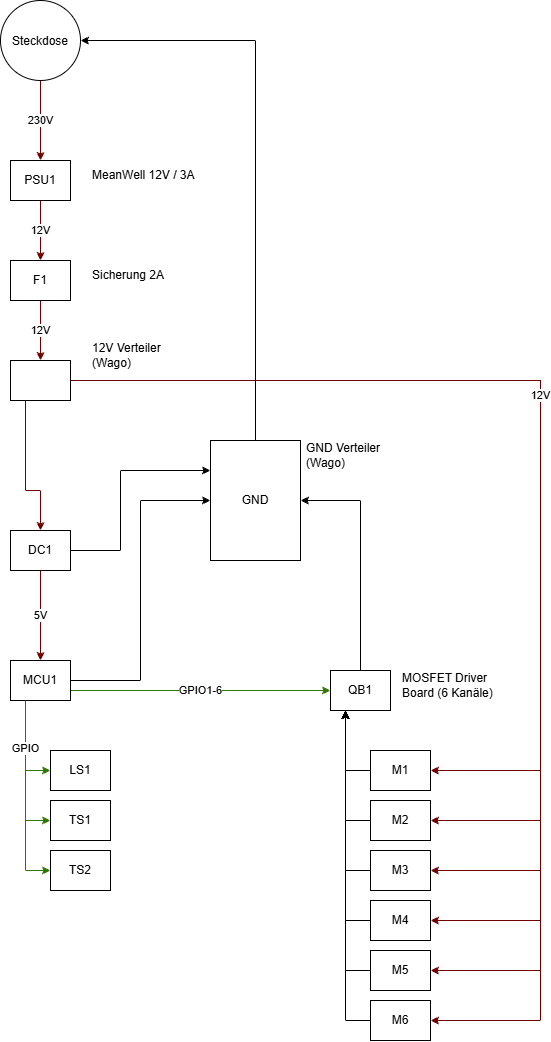

The diagram above was exported from draw.io. Its source (the exported page's mxGraphModel, read from the mxfile embedded in the PNG):
<mxGraphModel dx="1198" dy="1102" grid="1" gridSize="10" guides="1" tooltips="1" connect="1" arrows="1" fold="1" page="1" pageScale="1" pageWidth="827" pageHeight="1169" background="light-dark(#ffffff, #121212)" math="0" shadow="0">
  <root>
    <mxCell id="0" />
    <mxCell id="1" parent="0" />
    <mxCell id="haUIM5n60mRHFLbLrk9Q-6" edge="1" parent="1" source="haUIM5n60mRHFLbLrk9Q-1" style="edgeStyle=orthogonalEdgeStyle;rounded=0;orthogonalLoop=1;jettySize=auto;html=1;exitX=0.5;exitY=1;exitDx=0;exitDy=0;entryX=0.5;entryY=0;entryDx=0;entryDy=0;fillColor=#a20025;strokeColor=#6F0000;" target="haUIM5n60mRHFLbLrk9Q-4" value="12V">
      <mxGeometry relative="1" as="geometry" />
    </mxCell>
    <mxCell id="haUIM5n60mRHFLbLrk9Q-1" parent="1" style="rounded=0;whiteSpace=wrap;html=1;" value="PSU1" vertex="1">
      <mxGeometry height="40" width="60" x="120" y="200" as="geometry" />
    </mxCell>
    <mxCell id="haUIM5n60mRHFLbLrk9Q-2" edge="1" parent="1" style="endArrow=classic;html=1;rounded=0;entryX=0.5;entryY=0;entryDx=0;entryDy=0;fillColor=#a20025;strokeColor=#6F0000;" target="haUIM5n60mRHFLbLrk9Q-1" value="230V">
      <mxGeometry height="50" relative="1" width="50" as="geometry">
        <mxPoint x="150" y="120" as="sourcePoint" />
        <mxPoint x="190" y="540" as="targetPoint" />
      </mxGeometry>
    </mxCell>
    <mxCell id="haUIM5n60mRHFLbLrk9Q-3" parent="1" style="text;html=1;whiteSpace=wrap;strokeColor=none;fillColor=none;align=left;verticalAlign=middle;rounded=0;" value="MeanWell 12V / 3A" vertex="1">
      <mxGeometry height="30" width="110" x="200" y="200" as="geometry" />
    </mxCell>
    <mxCell id="haUIM5n60mRHFLbLrk9Q-8" edge="1" parent="1" source="haUIM5n60mRHFLbLrk9Q-4" style="edgeStyle=orthogonalEdgeStyle;rounded=0;orthogonalLoop=1;jettySize=auto;html=1;exitX=0.5;exitY=1;exitDx=0;exitDy=0;entryX=0.5;entryY=0;entryDx=0;entryDy=0;fillColor=#a20025;strokeColor=#6F0000;" target="haUIM5n60mRHFLbLrk9Q-7" value="12V">
      <mxGeometry relative="1" as="geometry" />
    </mxCell>
    <mxCell id="haUIM5n60mRHFLbLrk9Q-4" parent="1" style="rounded=0;whiteSpace=wrap;html=1;" value="F1" vertex="1">
      <mxGeometry height="40" width="60" x="120" y="300" as="geometry" />
    </mxCell>
    <mxCell id="haUIM5n60mRHFLbLrk9Q-5" parent="1" style="text;html=1;whiteSpace=wrap;strokeColor=none;fillColor=none;align=left;verticalAlign=middle;rounded=0;" value="Sicherung 2A" vertex="1">
      <mxGeometry height="30" width="110" x="200" y="300" as="geometry" />
    </mxCell>
    <mxCell id="haUIM5n60mRHFLbLrk9Q-11" edge="1" parent="1" source="haUIM5n60mRHFLbLrk9Q-7" style="edgeStyle=orthogonalEdgeStyle;rounded=0;orthogonalLoop=1;jettySize=auto;html=1;exitX=0.25;exitY=1;exitDx=0;exitDy=0;fillColor=#a20025;strokeColor=#6F0000;" target="haUIM5n60mRHFLbLrk9Q-10">
      <mxGeometry relative="1" as="geometry">
        <Array as="points">
          <mxPoint x="135" y="530" />
          <mxPoint x="150" y="530" />
        </Array>
      </mxGeometry>
    </mxCell>
    <mxCell id="haUIM5n60mRHFLbLrk9Q-42" edge="1" parent="1" source="haUIM5n60mRHFLbLrk9Q-7" style="edgeStyle=orthogonalEdgeStyle;rounded=0;orthogonalLoop=1;jettySize=auto;html=1;exitX=1;exitY=0.5;exitDx=0;exitDy=0;entryX=1;entryY=0.5;entryDx=0;entryDy=0;fillColor=#a20025;strokeColor=#6F0000;" target="haUIM5n60mRHFLbLrk9Q-29">
      <mxGeometry relative="1" as="geometry">
        <Array as="points">
          <mxPoint x="650" y="420" />
          <mxPoint x="650" y="860" />
        </Array>
      </mxGeometry>
    </mxCell>
    <mxCell id="haUIM5n60mRHFLbLrk9Q-43" edge="1" parent="1" source="haUIM5n60mRHFLbLrk9Q-7" style="edgeStyle=orthogonalEdgeStyle;rounded=0;orthogonalLoop=1;jettySize=auto;html=1;exitX=1;exitY=0.5;exitDx=0;exitDy=0;entryX=1;entryY=0.5;entryDx=0;entryDy=0;fillColor=#a20025;strokeColor=#6F0000;" target="haUIM5n60mRHFLbLrk9Q-30">
      <mxGeometry relative="1" as="geometry">
        <Array as="points">
          <mxPoint x="650" y="420" />
          <mxPoint x="650" y="910" />
        </Array>
      </mxGeometry>
    </mxCell>
    <mxCell id="haUIM5n60mRHFLbLrk9Q-44" edge="1" parent="1" source="haUIM5n60mRHFLbLrk9Q-7" style="edgeStyle=orthogonalEdgeStyle;rounded=0;orthogonalLoop=1;jettySize=auto;html=1;exitX=1;exitY=0.5;exitDx=0;exitDy=0;entryX=1;entryY=0.5;entryDx=0;entryDy=0;fillColor=#a20025;strokeColor=#6F0000;" target="haUIM5n60mRHFLbLrk9Q-31">
      <mxGeometry relative="1" as="geometry">
        <Array as="points">
          <mxPoint x="650" y="420" />
          <mxPoint x="650" y="960" />
        </Array>
      </mxGeometry>
    </mxCell>
    <mxCell id="haUIM5n60mRHFLbLrk9Q-45" edge="1" parent="1" source="haUIM5n60mRHFLbLrk9Q-7" style="edgeStyle=orthogonalEdgeStyle;rounded=0;orthogonalLoop=1;jettySize=auto;html=1;exitX=1;exitY=0.5;exitDx=0;exitDy=0;entryX=1;entryY=0.5;entryDx=0;entryDy=0;fillColor=#a20025;strokeColor=#6F0000;" target="haUIM5n60mRHFLbLrk9Q-32">
      <mxGeometry relative="1" as="geometry">
        <Array as="points">
          <mxPoint x="650" y="420" />
          <mxPoint x="650" y="1010" />
        </Array>
      </mxGeometry>
    </mxCell>
    <mxCell id="haUIM5n60mRHFLbLrk9Q-46" edge="1" parent="1" source="haUIM5n60mRHFLbLrk9Q-7" style="edgeStyle=orthogonalEdgeStyle;rounded=0;orthogonalLoop=1;jettySize=auto;html=1;exitX=1;exitY=0.5;exitDx=0;exitDy=0;entryX=1;entryY=0.5;entryDx=0;entryDy=0;fillColor=#a20025;strokeColor=#6F0000;" target="haUIM5n60mRHFLbLrk9Q-33">
      <mxGeometry relative="1" as="geometry">
        <Array as="points">
          <mxPoint x="650" y="420" />
          <mxPoint x="650" y="1060" />
        </Array>
      </mxGeometry>
    </mxCell>
    <mxCell id="haUIM5n60mRHFLbLrk9Q-7" parent="1" style="rounded=0;whiteSpace=wrap;html=1;" value="" vertex="1">
      <mxGeometry height="40" width="60" x="120" y="400" as="geometry" />
    </mxCell>
    <mxCell id="haUIM5n60mRHFLbLrk9Q-9" parent="1" style="text;html=1;whiteSpace=wrap;strokeColor=none;fillColor=none;align=left;verticalAlign=middle;rounded=0;" value="12V Verteiler (Wago)" vertex="1">
      <mxGeometry height="30" width="110" x="200" y="380" as="geometry" />
    </mxCell>
    <mxCell id="haUIM5n60mRHFLbLrk9Q-21" edge="1" parent="1" source="haUIM5n60mRHFLbLrk9Q-10" style="edgeStyle=orthogonalEdgeStyle;rounded=0;orthogonalLoop=1;jettySize=auto;html=1;exitX=0.5;exitY=1;exitDx=0;exitDy=0;fillColor=#a20025;strokeColor=#6F0000;" target="haUIM5n60mRHFLbLrk9Q-12" value="5V">
      <mxGeometry relative="1" as="geometry" />
    </mxCell>
    <mxCell id="haUIM5n60mRHFLbLrk9Q-57" edge="1" parent="1" source="haUIM5n60mRHFLbLrk9Q-10" style="edgeStyle=orthogonalEdgeStyle;rounded=0;orthogonalLoop=1;jettySize=auto;html=1;exitX=1;exitY=0.5;exitDx=0;exitDy=0;entryX=0;entryY=0.25;entryDx=0;entryDy=0;" target="haUIM5n60mRHFLbLrk9Q-22">
      <mxGeometry relative="1" as="geometry">
        <Array as="points">
          <mxPoint x="230" y="590" />
          <mxPoint x="230" y="510" />
        </Array>
      </mxGeometry>
    </mxCell>
    <mxCell id="haUIM5n60mRHFLbLrk9Q-10" parent="1" style="rounded=0;whiteSpace=wrap;html=1;" value="DC1" vertex="1">
      <mxGeometry height="40" width="60" x="120" y="570" as="geometry" />
    </mxCell>
    <mxCell id="haUIM5n60mRHFLbLrk9Q-19" edge="1" parent="1" source="haUIM5n60mRHFLbLrk9Q-12" style="edgeStyle=orthogonalEdgeStyle;rounded=0;orthogonalLoop=1;jettySize=auto;html=1;exitX=0.25;exitY=1;exitDx=0;exitDy=0;entryX=0;entryY=0.5;entryDx=0;entryDy=0;fillColor=#60a917;strokeColor=#2D7600;" target="haUIM5n60mRHFLbLrk9Q-14">
      <mxGeometry relative="1" as="geometry" />
    </mxCell>
    <mxCell id="haUIM5n60mRHFLbLrk9Q-20" edge="1" parent="1" source="haUIM5n60mRHFLbLrk9Q-12" style="edgeStyle=orthogonalEdgeStyle;rounded=0;orthogonalLoop=1;jettySize=auto;html=1;exitX=0.25;exitY=1;exitDx=0;exitDy=0;entryX=0;entryY=0.5;entryDx=0;entryDy=0;fillColor=#60a917;strokeColor=#2D7600;" target="haUIM5n60mRHFLbLrk9Q-15" value="&lt;div&gt;&lt;br&gt;&lt;/div&gt;&lt;div&gt;&lt;br&gt;&lt;/div&gt;">
      <mxGeometry relative="1" as="geometry" />
    </mxCell>
    <mxCell id="haUIM5n60mRHFLbLrk9Q-23" edge="1" parent="1" source="haUIM5n60mRHFLbLrk9Q-12" style="edgeStyle=orthogonalEdgeStyle;rounded=0;orthogonalLoop=1;jettySize=auto;html=1;exitX=1;exitY=0.5;exitDx=0;exitDy=0;entryX=0;entryY=0.5;entryDx=0;entryDy=0;" target="haUIM5n60mRHFLbLrk9Q-22">
      <mxGeometry relative="1" as="geometry" />
    </mxCell>
    <mxCell id="haUIM5n60mRHFLbLrk9Q-27" edge="1" parent="1" source="haUIM5n60mRHFLbLrk9Q-12" style="edgeStyle=orthogonalEdgeStyle;rounded=0;orthogonalLoop=1;jettySize=auto;html=1;exitX=1;exitY=0.75;exitDx=0;exitDy=0;entryX=0;entryY=0.5;entryDx=0;entryDy=0;fillColor=#60a917;strokeColor=#2D7600;" target="haUIM5n60mRHFLbLrk9Q-24" value="GPIO1-6">
      <mxGeometry relative="1" as="geometry" />
    </mxCell>
    <mxCell id="haUIM5n60mRHFLbLrk9Q-12" parent="1" style="rounded=0;whiteSpace=wrap;html=1;" value="MCU1" vertex="1">
      <mxGeometry height="40" width="60" x="120" y="700" as="geometry" />
    </mxCell>
    <mxCell id="haUIM5n60mRHFLbLrk9Q-13" parent="1" style="rounded=0;whiteSpace=wrap;html=1;" value="LS1" vertex="1">
      <mxGeometry height="40" width="60" x="160" y="790" as="geometry" />
    </mxCell>
    <mxCell id="haUIM5n60mRHFLbLrk9Q-14" parent="1" style="rounded=0;whiteSpace=wrap;html=1;" value="TS1" vertex="1">
      <mxGeometry height="40" width="60" x="160" y="840" as="geometry" />
    </mxCell>
    <mxCell id="haUIM5n60mRHFLbLrk9Q-15" parent="1" style="rounded=0;whiteSpace=wrap;html=1;" value="TS2" vertex="1">
      <mxGeometry height="40" width="60" x="160" y="890" as="geometry" />
    </mxCell>
    <mxCell id="haUIM5n60mRHFLbLrk9Q-18" edge="1" parent="1" source="haUIM5n60mRHFLbLrk9Q-12" style="edgeStyle=orthogonalEdgeStyle;rounded=0;orthogonalLoop=1;jettySize=auto;html=1;exitX=0.25;exitY=1;exitDx=0;exitDy=0;entryX=0;entryY=0.5;entryDx=0;entryDy=0;fillColor=#60a917;strokeColor=#2D7600;" target="haUIM5n60mRHFLbLrk9Q-13" value="GPIO">
      <mxGeometry relative="1" as="geometry" />
    </mxCell>
    <mxCell id="haUIM5n60mRHFLbLrk9Q-58" edge="1" parent="1" source="haUIM5n60mRHFLbLrk9Q-22" style="edgeStyle=orthogonalEdgeStyle;rounded=0;orthogonalLoop=1;jettySize=auto;html=1;exitX=0.5;exitY=0;exitDx=0;exitDy=0;entryX=1;entryY=0.5;entryDx=0;entryDy=0;" target="haUIM5n60mRHFLbLrk9Q-55">
      <mxGeometry relative="1" as="geometry" />
    </mxCell>
    <mxCell id="haUIM5n60mRHFLbLrk9Q-22" parent="1" style="rounded=0;whiteSpace=wrap;html=1;" value="GND" vertex="1">
      <mxGeometry height="120" width="90" x="320" y="480" as="geometry" />
    </mxCell>
    <mxCell id="haUIM5n60mRHFLbLrk9Q-56" edge="1" parent="1" source="haUIM5n60mRHFLbLrk9Q-24" style="edgeStyle=orthogonalEdgeStyle;rounded=0;orthogonalLoop=1;jettySize=auto;html=1;exitX=0.5;exitY=0;exitDx=0;exitDy=0;entryX=1;entryY=0.5;entryDx=0;entryDy=0;" target="haUIM5n60mRHFLbLrk9Q-22">
      <mxGeometry relative="1" as="geometry" />
    </mxCell>
    <mxCell id="haUIM5n60mRHFLbLrk9Q-24" parent="1" style="rounded=0;whiteSpace=wrap;html=1;" value="QB1" vertex="1">
      <mxGeometry height="40" width="60" x="440" y="710" as="geometry" />
    </mxCell>
    <mxCell id="haUIM5n60mRHFLbLrk9Q-26" parent="1" style="text;html=1;whiteSpace=wrap;strokeColor=none;fillColor=none;align=left;verticalAlign=middle;rounded=0;" value="MOSFET Driver Board (6 Kanäle)" vertex="1">
      <mxGeometry height="30" width="110" x="510" y="710" as="geometry" />
    </mxCell>
    <mxCell id="haUIM5n60mRHFLbLrk9Q-59" edge="1" parent="1" source="haUIM5n60mRHFLbLrk9Q-28" style="edgeStyle=orthogonalEdgeStyle;rounded=0;orthogonalLoop=1;jettySize=auto;html=1;exitX=0;exitY=0.5;exitDx=0;exitDy=0;entryX=0.25;entryY=1;entryDx=0;entryDy=0;" target="haUIM5n60mRHFLbLrk9Q-24">
      <mxGeometry relative="1" as="geometry" />
    </mxCell>
    <mxCell id="haUIM5n60mRHFLbLrk9Q-28" parent="1" style="rounded=0;whiteSpace=wrap;html=1;" value="M1" vertex="1">
      <mxGeometry height="40" width="60" x="480" y="790" as="geometry" />
    </mxCell>
    <mxCell id="haUIM5n60mRHFLbLrk9Q-60" edge="1" parent="1" source="haUIM5n60mRHFLbLrk9Q-29" style="edgeStyle=orthogonalEdgeStyle;rounded=0;orthogonalLoop=1;jettySize=auto;html=1;exitX=0;exitY=0.5;exitDx=0;exitDy=0;entryX=0.25;entryY=1;entryDx=0;entryDy=0;" target="haUIM5n60mRHFLbLrk9Q-24">
      <mxGeometry relative="1" as="geometry" />
    </mxCell>
    <mxCell id="haUIM5n60mRHFLbLrk9Q-29" parent="1" style="rounded=0;whiteSpace=wrap;html=1;" value="M2" vertex="1">
      <mxGeometry height="40" width="60" x="480" y="840" as="geometry" />
    </mxCell>
    <mxCell id="haUIM5n60mRHFLbLrk9Q-61" edge="1" parent="1" source="haUIM5n60mRHFLbLrk9Q-30" style="edgeStyle=orthogonalEdgeStyle;rounded=0;orthogonalLoop=1;jettySize=auto;html=1;exitX=0;exitY=0.5;exitDx=0;exitDy=0;entryX=0.25;entryY=1;entryDx=0;entryDy=0;" target="haUIM5n60mRHFLbLrk9Q-24">
      <mxGeometry relative="1" as="geometry" />
    </mxCell>
    <mxCell id="haUIM5n60mRHFLbLrk9Q-30" parent="1" style="rounded=0;whiteSpace=wrap;html=1;" value="M3" vertex="1">
      <mxGeometry height="40" width="60" x="480" y="890" as="geometry" />
    </mxCell>
    <mxCell id="haUIM5n60mRHFLbLrk9Q-62" edge="1" parent="1" source="haUIM5n60mRHFLbLrk9Q-31" style="edgeStyle=orthogonalEdgeStyle;rounded=0;orthogonalLoop=1;jettySize=auto;html=1;exitX=0;exitY=0.5;exitDx=0;exitDy=0;entryX=0.25;entryY=1;entryDx=0;entryDy=0;" target="haUIM5n60mRHFLbLrk9Q-24">
      <mxGeometry relative="1" as="geometry" />
    </mxCell>
    <mxCell id="haUIM5n60mRHFLbLrk9Q-31" parent="1" style="rounded=0;whiteSpace=wrap;html=1;" value="M4" vertex="1">
      <mxGeometry height="40" width="60" x="480" y="940" as="geometry" />
    </mxCell>
    <mxCell id="haUIM5n60mRHFLbLrk9Q-63" edge="1" parent="1" source="haUIM5n60mRHFLbLrk9Q-32" style="edgeStyle=orthogonalEdgeStyle;rounded=0;orthogonalLoop=1;jettySize=auto;html=1;exitX=0;exitY=0.5;exitDx=0;exitDy=0;entryX=0.25;entryY=1;entryDx=0;entryDy=0;" target="haUIM5n60mRHFLbLrk9Q-24">
      <mxGeometry relative="1" as="geometry" />
    </mxCell>
    <mxCell id="haUIM5n60mRHFLbLrk9Q-32" parent="1" style="rounded=0;whiteSpace=wrap;html=1;" value="M5" vertex="1">
      <mxGeometry height="40" width="60" x="480" y="990" as="geometry" />
    </mxCell>
    <mxCell id="haUIM5n60mRHFLbLrk9Q-64" edge="1" parent="1" source="haUIM5n60mRHFLbLrk9Q-33" style="edgeStyle=orthogonalEdgeStyle;rounded=0;orthogonalLoop=1;jettySize=auto;html=1;exitX=0;exitY=0.5;exitDx=0;exitDy=0;entryX=0.25;entryY=1;entryDx=0;entryDy=0;" target="haUIM5n60mRHFLbLrk9Q-24">
      <mxGeometry relative="1" as="geometry" />
    </mxCell>
    <mxCell id="haUIM5n60mRHFLbLrk9Q-33" parent="1" style="rounded=0;whiteSpace=wrap;html=1;" value="M6" vertex="1">
      <mxGeometry height="40" width="60" x="480" y="1040" as="geometry" />
    </mxCell>
    <mxCell id="haUIM5n60mRHFLbLrk9Q-40" edge="1" parent="1" source="haUIM5n60mRHFLbLrk9Q-7" style="edgeStyle=orthogonalEdgeStyle;rounded=0;orthogonalLoop=1;jettySize=auto;html=1;exitX=1;exitY=0.5;exitDx=0;exitDy=0;entryX=1;entryY=0.5;entryDx=0;entryDy=0;fillColor=#a20025;strokeColor=#6F0000;" target="haUIM5n60mRHFLbLrk9Q-28" value="12V">
      <mxGeometry relative="1" as="geometry">
        <Array as="points">
          <mxPoint x="650" y="420" />
          <mxPoint x="650" y="810" />
        </Array>
      </mxGeometry>
    </mxCell>
    <mxCell id="haUIM5n60mRHFLbLrk9Q-55" parent="1" style="ellipse;whiteSpace=wrap;html=1;shapeInside=1;aspect=fixed;" value="Steckdose" vertex="1">
      <mxGeometry height="80" width="80" x="110" y="40" as="geometry" />
    </mxCell>
    <mxCell id="haUIM5n60mRHFLbLrk9Q-65" parent="1" style="text;html=1;whiteSpace=wrap;strokeColor=none;fillColor=none;align=left;verticalAlign=middle;rounded=0;" value="GND Verteiler (Wago)" vertex="1">
      <mxGeometry height="30" width="110" x="414" y="480" as="geometry" />
    </mxCell>
  </root>
</mxGraphModel>